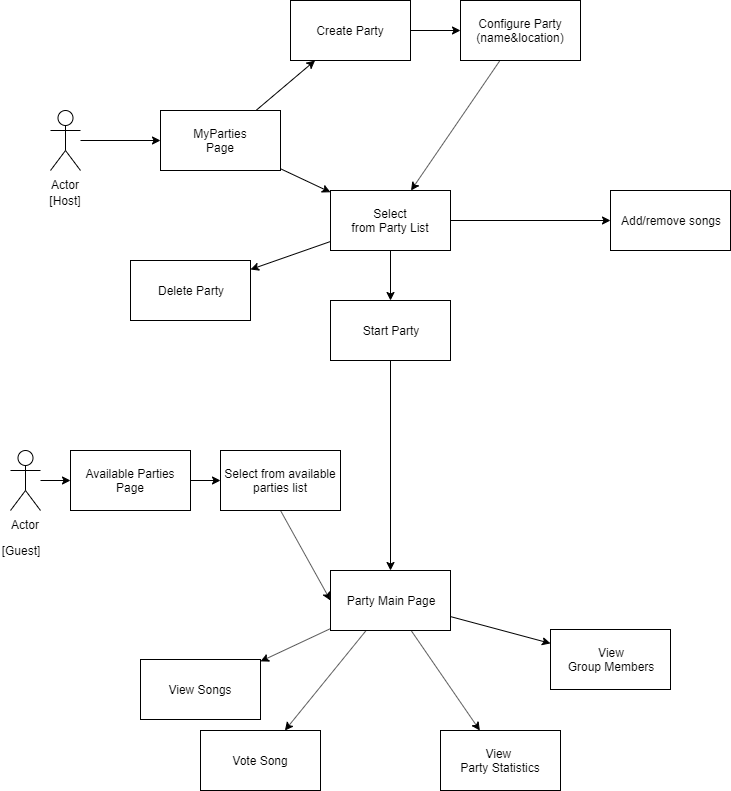

The diagram above was exported from draw.io. Its source (the exported page's mxGraphModel, read from the mxfile embedded in the PNG):
<mxGraphModel dx="796" dy="426" grid="1" gridSize="10" guides="1" tooltips="1" connect="1" arrows="1" fold="1" page="1" pageScale="1" pageWidth="850" pageHeight="1100" math="0" shadow="0">
  <root>
    <mxCell id="0" />
    <mxCell id="1" parent="0" />
    <mxCell id="iLG6uwVLTDt81L_n_ucF-37" value="" style="edgeStyle=orthogonalEdgeStyle;rounded=0;orthogonalLoop=1;jettySize=auto;html=1;" parent="1" source="iLG6uwVLTDt81L_n_ucF-1" target="iLG6uwVLTDt81L_n_ucF-5" edge="1">
      <mxGeometry relative="1" as="geometry" />
    </mxCell>
    <object label="Actor" asd="" id="iLG6uwVLTDt81L_n_ucF-1">
      <mxCell style="shape=umlActor;verticalLabelPosition=bottom;labelBackgroundColor=#ffffff;verticalAlign=top;html=1;outlineConnect=0;" parent="1" vertex="1">
        <mxGeometry x="120" y="140" width="30" height="60" as="geometry" />
      </mxCell>
    </object>
    <mxCell id="iLG6uwVLTDt81L_n_ucF-33" value="" style="rounded=0;orthogonalLoop=1;jettySize=auto;html=1;" parent="1" source="iLG6uwVLTDt81L_n_ucF-5" target="iLG6uwVLTDt81L_n_ucF-9" edge="1">
      <mxGeometry relative="1" as="geometry" />
    </mxCell>
    <mxCell id="iLG6uwVLTDt81L_n_ucF-44" style="rounded=0;orthogonalLoop=1;jettySize=auto;html=1;" parent="1" source="iLG6uwVLTDt81L_n_ucF-5" target="iLG6uwVLTDt81L_n_ucF-11" edge="1">
      <mxGeometry relative="1" as="geometry" />
    </mxCell>
    <mxCell id="iLG6uwVLTDt81L_n_ucF-5" value="MyParties&lt;br&gt;Page" style="rounded=0;whiteSpace=wrap;html=1;" parent="1" vertex="1">
      <mxGeometry x="230" y="140" width="120" height="60" as="geometry" />
    </mxCell>
    <mxCell id="iLG6uwVLTDt81L_n_ucF-9" value="Create Party" style="rounded=0;whiteSpace=wrap;html=1;" parent="1" vertex="1">
      <mxGeometry x="360" y="30" width="120" height="60" as="geometry" />
    </mxCell>
    <mxCell id="iLG6uwVLTDt81L_n_ucF-10" value="Delete Party" style="rounded=0;whiteSpace=wrap;html=1;" parent="1" vertex="1">
      <mxGeometry x="200" y="290" width="120" height="60" as="geometry" />
    </mxCell>
    <mxCell id="iLG6uwVLTDt81L_n_ucF-19" value="" style="rounded=0;orthogonalLoop=1;jettySize=auto;html=1;" parent="1" source="iLG6uwVLTDt81L_n_ucF-11" target="iLG6uwVLTDt81L_n_ucF-10" edge="1">
      <mxGeometry relative="1" as="geometry" />
    </mxCell>
    <mxCell id="iLG6uwVLTDt81L_n_ucF-25" value="" style="rounded=0;orthogonalLoop=1;jettySize=auto;html=1;" parent="1" source="iLG6uwVLTDt81L_n_ucF-11" target="iLG6uwVLTDt81L_n_ucF-22" edge="1">
      <mxGeometry relative="1" as="geometry" />
    </mxCell>
    <mxCell id="iLG6uwVLTDt81L_n_ucF-39" value="" style="rounded=0;orthogonalLoop=1;jettySize=auto;html=1;" parent="1" source="iLG6uwVLTDt81L_n_ucF-11" target="iLG6uwVLTDt81L_n_ucF-38" edge="1">
      <mxGeometry relative="1" as="geometry" />
    </mxCell>
    <mxCell id="iLG6uwVLTDt81L_n_ucF-11" value="Select&lt;br&gt;from Party List" style="rounded=0;whiteSpace=wrap;html=1;" parent="1" vertex="1">
      <mxGeometry x="400" y="220" width="120" height="60" as="geometry" />
    </mxCell>
    <mxCell id="iLG6uwVLTDt81L_n_ucF-47" style="edgeStyle=none;rounded=0;orthogonalLoop=1;jettySize=auto;html=1;" parent="1" source="iLG6uwVLTDt81L_n_ucF-14" target="iLG6uwVLTDt81L_n_ucF-11" edge="1">
      <mxGeometry relative="1" as="geometry" />
    </mxCell>
    <mxCell id="iLG6uwVLTDt81L_n_ucF-14" value="Configure Party&lt;br&gt;(name&amp;amp;location)" style="rounded=0;whiteSpace=wrap;html=1;" parent="1" vertex="1">
      <mxGeometry x="530" y="30" width="120" height="60" as="geometry" />
    </mxCell>
    <mxCell id="iLG6uwVLTDt81L_n_ucF-15" value="" style="endArrow=classic;html=1;exitX=1;exitY=0.5;exitDx=0;exitDy=0;entryX=0;entryY=0.5;entryDx=0;entryDy=0;" parent="1" source="iLG6uwVLTDt81L_n_ucF-9" target="iLG6uwVLTDt81L_n_ucF-14" edge="1">
      <mxGeometry width="50" height="50" relative="1" as="geometry">
        <mxPoint x="570" y="190" as="sourcePoint" />
        <mxPoint x="611" y="207" as="targetPoint" />
      </mxGeometry>
    </mxCell>
    <mxCell id="iLG6uwVLTDt81L_n_ucF-22" value="Add/remove songs&lt;br&gt;" style="rounded=0;whiteSpace=wrap;html=1;" parent="1" vertex="1">
      <mxGeometry x="680" y="220" width="120" height="60" as="geometry" />
    </mxCell>
    <mxCell id="iLG6uwVLTDt81L_n_ucF-31" value="[Host]" style="text;html=1;strokeColor=none;fillColor=none;align=center;verticalAlign=middle;whiteSpace=wrap;rounded=0;" parent="1" vertex="1">
      <mxGeometry x="115" y="220" width="40" height="20" as="geometry" />
    </mxCell>
    <mxCell id="iLG6uwVLTDt81L_n_ucF-51" value="" style="edgeStyle=none;rounded=0;orthogonalLoop=1;jettySize=auto;html=1;" parent="1" source="iLG6uwVLTDt81L_n_ucF-38" target="iLG6uwVLTDt81L_n_ucF-50" edge="1">
      <mxGeometry relative="1" as="geometry" />
    </mxCell>
    <mxCell id="iLG6uwVLTDt81L_n_ucF-38" value="Start Party" style="rounded=0;whiteSpace=wrap;html=1;" parent="1" vertex="1">
      <mxGeometry x="400" y="330" width="120" height="60" as="geometry" />
    </mxCell>
    <mxCell id="iLG6uwVLTDt81L_n_ucF-53" value="" style="edgeStyle=none;rounded=0;orthogonalLoop=1;jettySize=auto;html=1;" parent="1" source="iLG6uwVLTDt81L_n_ucF-50" target="iLG6uwVLTDt81L_n_ucF-52" edge="1">
      <mxGeometry relative="1" as="geometry" />
    </mxCell>
    <mxCell id="iLG6uwVLTDt81L_n_ucF-55" value="" style="edgeStyle=none;rounded=0;orthogonalLoop=1;jettySize=auto;html=1;" parent="1" source="iLG6uwVLTDt81L_n_ucF-50" target="iLG6uwVLTDt81L_n_ucF-54" edge="1">
      <mxGeometry relative="1" as="geometry" />
    </mxCell>
    <mxCell id="iLG6uwVLTDt81L_n_ucF-57" value="" style="edgeStyle=none;rounded=0;orthogonalLoop=1;jettySize=auto;html=1;" parent="1" source="iLG6uwVLTDt81L_n_ucF-50" target="iLG6uwVLTDt81L_n_ucF-56" edge="1">
      <mxGeometry relative="1" as="geometry" />
    </mxCell>
    <mxCell id="iLG6uwVLTDt81L_n_ucF-59" value="" style="edgeStyle=none;rounded=0;orthogonalLoop=1;jettySize=auto;html=1;" parent="1" source="iLG6uwVLTDt81L_n_ucF-50" target="iLG6uwVLTDt81L_n_ucF-58" edge="1">
      <mxGeometry relative="1" as="geometry" />
    </mxCell>
    <mxCell id="iLG6uwVLTDt81L_n_ucF-50" value="Party Main Page" style="rounded=0;whiteSpace=wrap;html=1;" parent="1" vertex="1">
      <mxGeometry x="400" y="600" width="120" height="60" as="geometry" />
    </mxCell>
    <mxCell id="iLG6uwVLTDt81L_n_ucF-58" value="Vote Song" style="rounded=0;whiteSpace=wrap;html=1;" parent="1" vertex="1">
      <mxGeometry x="270" y="760" width="120" height="60" as="geometry" />
    </mxCell>
    <mxCell id="iLG6uwVLTDt81L_n_ucF-56" value="View Songs" style="rounded=0;whiteSpace=wrap;html=1;" parent="1" vertex="1">
      <mxGeometry x="210" y="689" width="120" height="60" as="geometry" />
    </mxCell>
    <mxCell id="iLG6uwVLTDt81L_n_ucF-54" value="View&lt;br&gt;Group Members" style="rounded=0;whiteSpace=wrap;html=1;" parent="1" vertex="1">
      <mxGeometry x="620" y="659" width="120" height="60" as="geometry" />
    </mxCell>
    <mxCell id="iLG6uwVLTDt81L_n_ucF-52" value="View &lt;br&gt;Party Statistics" style="rounded=0;whiteSpace=wrap;html=1;" parent="1" vertex="1">
      <mxGeometry x="510" y="760" width="120" height="60" as="geometry" />
    </mxCell>
    <mxCell id="iLG6uwVLTDt81L_n_ucF-73" style="edgeStyle=none;rounded=0;orthogonalLoop=1;jettySize=auto;html=1;" parent="1" source="iLG6uwVLTDt81L_n_ucF-60" target="iLG6uwVLTDt81L_n_ucF-69" edge="1">
      <mxGeometry relative="1" as="geometry" />
    </mxCell>
    <mxCell id="iLG6uwVLTDt81L_n_ucF-60" value="Actor" style="shape=umlActor;verticalLabelPosition=bottom;labelBackgroundColor=#ffffff;verticalAlign=top;html=1;outlineConnect=0;" parent="1" vertex="1">
      <mxGeometry x="80" y="480" width="30" height="60" as="geometry" />
    </mxCell>
    <mxCell id="iLG6uwVLTDt81L_n_ucF-64" value="[Guest]" style="text;html=1;strokeColor=none;fillColor=none;align=center;verticalAlign=middle;whiteSpace=wrap;rounded=0;" parent="1" vertex="1">
      <mxGeometry x="70" y="570" width="40" height="20" as="geometry" />
    </mxCell>
    <mxCell id="iLG6uwVLTDt81L_n_ucF-76" value="" style="edgeStyle=none;rounded=0;orthogonalLoop=1;jettySize=auto;html=1;" parent="1" source="iLG6uwVLTDt81L_n_ucF-69" target="iLG6uwVLTDt81L_n_ucF-75" edge="1">
      <mxGeometry relative="1" as="geometry" />
    </mxCell>
    <mxCell id="iLG6uwVLTDt81L_n_ucF-69" value="Available Parties Page&lt;br&gt;" style="rounded=0;whiteSpace=wrap;html=1;" parent="1" vertex="1">
      <mxGeometry x="140" y="480" width="120" height="60" as="geometry" />
    </mxCell>
    <mxCell id="iLG6uwVLTDt81L_n_ucF-79" style="edgeStyle=none;rounded=0;orthogonalLoop=1;jettySize=auto;html=1;exitX=0.5;exitY=1;exitDx=0;exitDy=0;entryX=0;entryY=0.5;entryDx=0;entryDy=0;" parent="1" source="iLG6uwVLTDt81L_n_ucF-75" target="iLG6uwVLTDt81L_n_ucF-50" edge="1">
      <mxGeometry relative="1" as="geometry" />
    </mxCell>
    <mxCell id="iLG6uwVLTDt81L_n_ucF-75" value="Select from available parties&amp;nbsp;list" style="rounded=0;whiteSpace=wrap;html=1;" parent="1" vertex="1">
      <mxGeometry x="290" y="480" width="120" height="60" as="geometry" />
    </mxCell>
  </root>
</mxGraphModel>